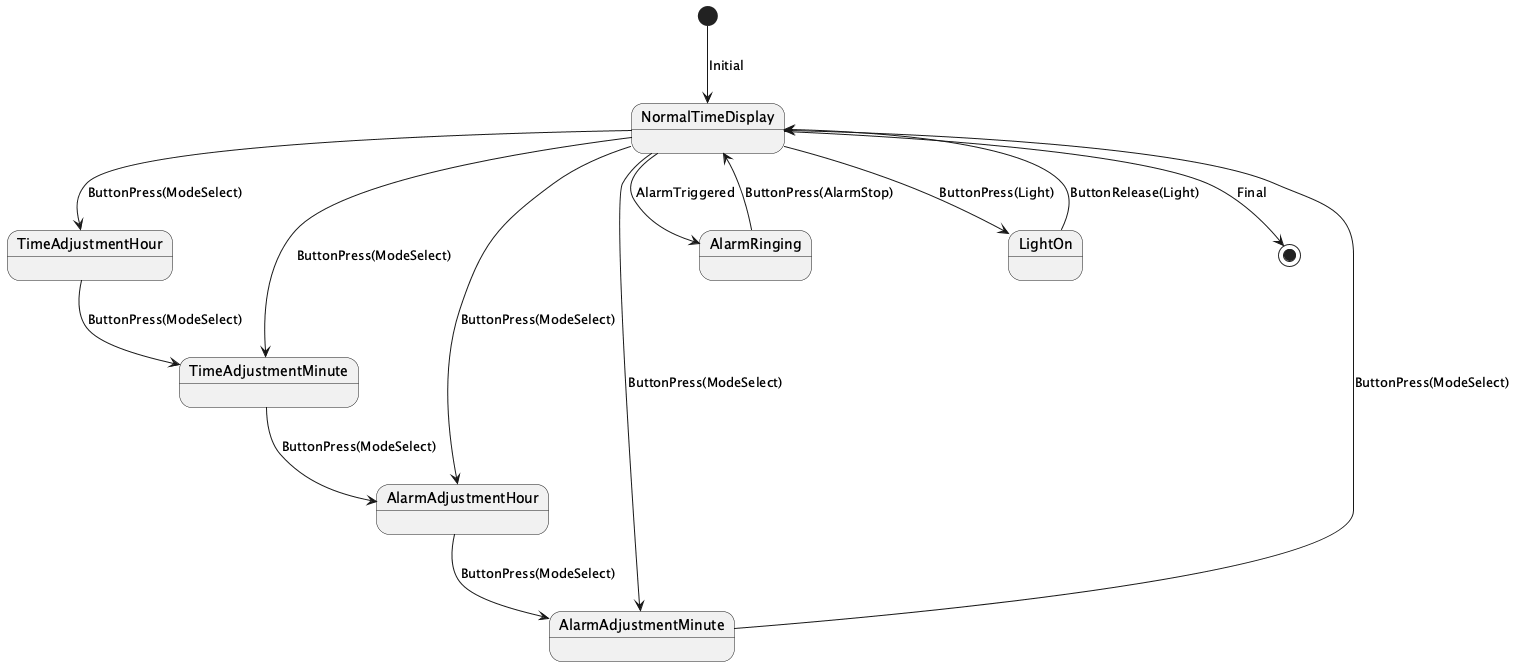

The diagram above was rendered by PlantUML. Its source (embedded in the PNG):
@startuml
[*] --> NormalTimeDisplay : Initial
NormalTimeDisplay --> TimeAdjustmentHour : ButtonPress(ModeSelect)
NormalTimeDisplay --> TimeAdjustmentMinute : ButtonPress(ModeSelect)
NormalTimeDisplay --> AlarmAdjustmentHour : ButtonPress(ModeSelect)
NormalTimeDisplay --> AlarmAdjustmentMinute : ButtonPress(ModeSelect)
NormalTimeDisplay --> AlarmRinging : AlarmTriggered
NormalTimeDisplay --> LightOn : ButtonPress(Light)

TimeAdjustmentHour --> TimeAdjustmentMinute : ButtonPress(ModeSelect)
TimeAdjustmentMinute --> AlarmAdjustmentHour : ButtonPress(ModeSelect)
AlarmAdjustmentHour --> AlarmAdjustmentMinute : ButtonPress(ModeSelect)
AlarmAdjustmentMinute --> NormalTimeDisplay : ButtonPress(ModeSelect)

AlarmRinging --> NormalTimeDisplay : ButtonPress(AlarmStop)
LightOn --> NormalTimeDisplay : ButtonRelease(Light)

NormalTimeDisplay --> [*] : Final
@enduml